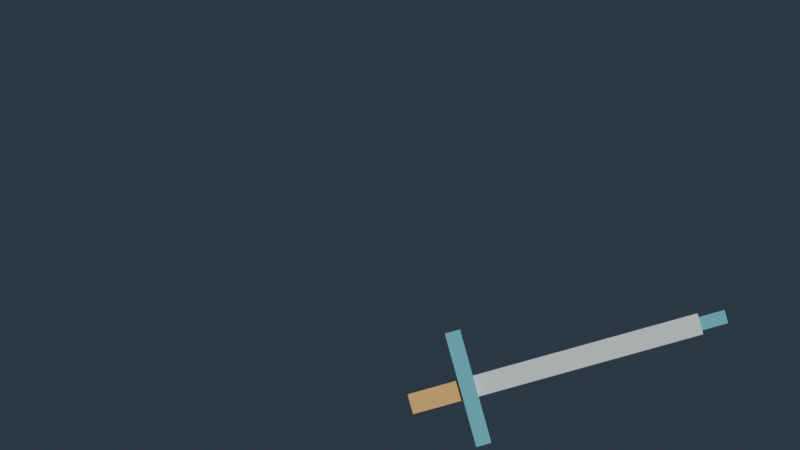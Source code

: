 # Source: NW_Hybrid_Strike.blend  (saved by Blender 4.5.91; exported with 4.5.12 LTS)
import bpy
from mathutils import Matrix  # noqa: F401  (used for matrix-valued properties, if any)

bpy.ops.wm.read_factory_settings(use_empty=True)
scene = bpy.context.scene
scene.name = 'Scene'

# ---- collections
col_collection = bpy.data.collections.new('Collection'); scene.collection.children.link(col_collection)

# ---- materials (node trees are filled in below, after node groups)
mat_nw_stroke_teal = bpy.data.materials.new('NW_Stroke_Teal')
mat_nw_stroke_gold = bpy.data.materials.new('NW_Stroke_Gold')
mat_nw_blade_ivory = bpy.data.materials.new('NW_Blade_Ivory')
mat_nw_blade_ivory.diffuse_color = (0.82, 0.89, 0.88, 1.0)
mat_nw_hilt_gold = bpy.data.materials.new('NW_Hilt_Gold')
mat_nw_hilt_gold.diffuse_color = (0.95, 0.55, 0.19, 1.0)
mat_nw_blade_edge = bpy.data.materials.new('NW_Blade_Edge')
mat_nw_blade_edge.diffuse_color = (0.15, 0.59, 0.72, 1.0)
mat_nw_stage_backdrop = bpy.data.materials.new('NW_Stage_Backdrop')
mat_nw_stage_backdrop.diffuse_color = (0.035, 0.055, 0.09, 1.0)

# ---- material node trees
mat_nw_blade_ivory.use_nodes = True; mat_nw_blade_ivory.node_tree.nodes.clear()
_N = mat_nw_blade_ivory.node_tree.nodes; _L = mat_nw_blade_ivory.node_tree.links
n0 = _N.new('ShaderNodeBsdfPrincipled'); n0.name = 'Principled BSDF'; n0.location = (-200, 100)
n0.inputs[0].default_value = (0.82, 0.89, 0.88, 1.0)
n1 = _N.new('ShaderNodeOutputMaterial'); n1.name = 'Material Output'; n1.location = (200, 100)
_L.new(n0.outputs[0], n1.inputs[0])
n1.is_active_output = True
mat_nw_hilt_gold.use_nodes = True; mat_nw_hilt_gold.node_tree.nodes.clear()
_N = mat_nw_hilt_gold.node_tree.nodes; _L = mat_nw_hilt_gold.node_tree.links
n0 = _N.new('ShaderNodeBsdfPrincipled'); n0.name = 'Principled BSDF'; n0.location = (-200, 100)
n0.inputs[0].default_value = (0.95, 0.55, 0.19, 1.0)
n1 = _N.new('ShaderNodeOutputMaterial'); n1.name = 'Material Output'; n1.location = (200, 100)
_L.new(n0.outputs[0], n1.inputs[0])
n1.is_active_output = True
mat_nw_blade_edge.use_nodes = True; mat_nw_blade_edge.node_tree.nodes.clear()
_N = mat_nw_blade_edge.node_tree.nodes; _L = mat_nw_blade_edge.node_tree.links
n0 = _N.new('ShaderNodeBsdfPrincipled'); n0.name = 'Principled BSDF'; n0.location = (-200, 100)
n0.inputs[0].default_value = (0.15, 0.59, 0.72, 1.0)
n1 = _N.new('ShaderNodeOutputMaterial'); n1.name = 'Material Output'; n1.location = (200, 100)
_L.new(n0.outputs[0], n1.inputs[0])
n1.is_active_output = True
mat_nw_stage_backdrop.use_nodes = True; mat_nw_stage_backdrop.node_tree.nodes.clear()
_N = mat_nw_stage_backdrop.node_tree.nodes; _L = mat_nw_stage_backdrop.node_tree.links
n0 = _N.new('ShaderNodeBsdfPrincipled'); n0.name = 'Principled BSDF'; n0.location = (-200, 100)
n0.inputs[0].default_value = (0.035, 0.055, 0.09, 1.0)
n1 = _N.new('ShaderNodeOutputMaterial'); n1.name = 'Material Output'; n1.location = (200, 100)
_L.new(n0.outputs[0], n1.inputs[0])
n1.is_active_output = True

# ---- world
world_world = bpy.data.worlds.new('World'); scene.world = world_world
world_world.use_nodes = True; world_world.node_tree.nodes.clear()
_N = world_world.node_tree.nodes; _L = world_world.node_tree.links
n0 = _N.new('ShaderNodeOutputWorld'); n0.name = 'World Output'; n0.location = (200, 100)
n1 = _N.new('ShaderNodeBackground'); n1.name = 'Background'; n1.location = (-200, 100)
n1.inputs[0].default_value = (0.05088, 0.05088, 0.05088, 1.0)
_L.new(n1.outputs[0], n0.inputs[0])
n0.is_active_output = True
world_world.color = (0.05088, 0.05088, 0.05088)
world_world.sun_shadow_jitter_overblur = 0.0

# ---- cameras
cam_nw_2d_view = bpy.data.cameras.new('NW_2D_View')
cam_nw_2d_view.type = 'ORTHO'
cam_nw_2d_view.ortho_scale = 8.8

# ---- meshes
me_cube_001 = bpy.data.meshes.new('Cube.001')
me_cube_001.from_pydata([(-0.11, -0.095, -1.275), (-0.11, -0.095, 1.275), (-0.11, 0.095, -1.275), (-0.11, 0.095, 1.275), (0.11, -0.095, -1.275), (0.11, -0.095, 1.275), (0.11, 0.095, -1.275), (0.11, 0.095, 1.275)], [], [(0, 1, 3, 2), (2, 3, 7, 6), (6, 7, 5, 4), (4, 5, 1, 0), (2, 6, 4, 0), (7, 3, 1, 5)])
_uv = me_cube_001.uv_layers.new(name='UVMap')
_uv.uv.foreach_set('vector', [0.375, 0.0, 0.625, 0.0, 0.625, 0.25, 0.375, 0.25, 0.375, 0.25, 0.625, 0.25, 0.625, 0.5, 0.375, 0.5, 0.375, 0.5, 0.625, 0.5, 0.625, 0.75, 0.375, 0.75, 0.375, 0.75, 0.625, 0.75, 0.625, 1.0, 0.375, 1.0, 0.125, 0.5, 0.375, 0.5, 0.375, 0.75, 0.125, 0.75, 0.625, 0.5, 0.875, 0.5, 0.875, 0.75, 0.625, 0.75])
me_cube_001.materials.append(mat_nw_blade_ivory)
me_cube_001.update()
me_cube_002 = bpy.data.meshes.new('Cube.002')
me_cube_002.from_pydata([(-0.105, -0.13, -0.29), (-0.105, -0.13, 0.29), (-0.105, 0.13, -0.29), (-0.105, 0.13, 0.29), (0.105, -0.13, -0.29), (0.105, -0.13, 0.29), (0.105, 0.13, -0.29), (0.105, 0.13, 0.29)], [], [(0, 1, 3, 2), (2, 3, 7, 6), (6, 7, 5, 4), (4, 5, 1, 0), (2, 6, 4, 0), (7, 3, 1, 5)])
_uv = me_cube_002.uv_layers.new(name='UVMap')
_uv.uv.foreach_set('vector', [0.375, 0.0, 0.625, 0.0, 0.625, 0.25, 0.375, 0.25, 0.375, 0.25, 0.625, 0.25, 0.625, 0.5, 0.375, 0.5, 0.375, 0.5, 0.625, 0.5, 0.625, 0.75, 0.375, 0.75, 0.375, 0.75, 0.625, 0.75, 0.625, 1.0, 0.375, 1.0, 0.125, 0.5, 0.375, 0.5, 0.375, 0.75, 0.125, 0.75, 0.625, 0.5, 0.875, 0.5, 0.875, 0.75, 0.625, 0.75])
me_cube_002.materials.append(mat_nw_hilt_gold)
me_cube_002.update()
me_cube_003 = bpy.data.meshes.new('Cube.003')
me_cube_003.from_pydata([(-0.6, -0.13, -0.08), (-0.6, -0.13, 0.08), (-0.6, 0.13, -0.08), (-0.6, 0.13, 0.08), (0.6, -0.13, -0.08), (0.6, -0.13, 0.08), (0.6, 0.13, -0.08), (0.6, 0.13, 0.08)], [], [(0, 1, 3, 2), (2, 3, 7, 6), (6, 7, 5, 4), (4, 5, 1, 0), (2, 6, 4, 0), (7, 3, 1, 5)])
_uv = me_cube_003.uv_layers.new(name='UVMap')
_uv.uv.foreach_set('vector', [0.375, 0.0, 0.625, 0.0, 0.625, 0.25, 0.375, 0.25, 0.375, 0.25, 0.625, 0.25, 0.625, 0.5, 0.375, 0.5, 0.375, 0.5, 0.625, 0.5, 0.625, 0.75, 0.375, 0.75, 0.375, 0.75, 0.625, 0.75, 0.625, 1.0, 0.375, 1.0, 0.125, 0.5, 0.375, 0.5, 0.375, 0.75, 0.125, 0.75, 0.625, 0.5, 0.875, 0.5, 0.875, 0.75, 0.625, 0.75])
me_cube_003.materials.append(mat_nw_blade_edge)
me_cube_003.update()
me_cube_004 = bpy.data.meshes.new('Cube.004')
me_cube_004.from_pydata([(-0.07, -0.07, -0.2), (-0.07, -0.07, 0.2), (-0.07, 0.07, -0.2), (-0.07, 0.07, 0.2), (0.07, -0.07, -0.2), (0.07, -0.07, 0.2), (0.07, 0.07, -0.2), (0.07, 0.07, 0.2)], [], [(0, 1, 3, 2), (2, 3, 7, 6), (6, 7, 5, 4), (4, 5, 1, 0), (2, 6, 4, 0), (7, 3, 1, 5)])
_uv = me_cube_004.uv_layers.new(name='UVMap')
_uv.uv.foreach_set('vector', [0.375, 0.0, 0.625, 0.0, 0.625, 0.25, 0.375, 0.25, 0.375, 0.25, 0.625, 0.25, 0.625, 0.5, 0.375, 0.5, 0.375, 0.5, 0.625, 0.5, 0.625, 0.75, 0.375, 0.75, 0.375, 0.75, 0.625, 0.75, 0.625, 1.0, 0.375, 1.0, 0.125, 0.5, 0.375, 0.5, 0.375, 0.75, 0.125, 0.75, 0.625, 0.5, 0.875, 0.5, 0.875, 0.75, 0.625, 0.75])
me_cube_004.materials.append(mat_nw_blade_edge)
me_cube_004.update()
me_cube_005 = bpy.data.meshes.new('Cube.005')
me_cube_005.from_pydata([(-7.0, -0.06, -4.2), (-7.0, -0.06, 4.2), (-7.0, 0.06, -4.2), (-7.0, 0.06, 4.2), (7.0, -0.06, -4.2), (7.0, -0.06, 4.2), (7.0, 0.06, -4.2), (7.0, 0.06, 4.2)], [], [(0, 1, 3, 2), (2, 3, 7, 6), (6, 7, 5, 4), (4, 5, 1, 0), (2, 6, 4, 0), (7, 3, 1, 5)])
_uv = me_cube_005.uv_layers.new(name='UVMap')
_uv.uv.foreach_set('vector', [0.375, 0.0, 0.625, 0.0, 0.625, 0.25, 0.375, 0.25, 0.375, 0.25, 0.625, 0.25, 0.625, 0.5, 0.375, 0.5, 0.375, 0.5, 0.625, 0.5, 0.625, 0.75, 0.375, 0.75, 0.375, 0.75, 0.625, 0.75, 0.625, 1.0, 0.375, 1.0, 0.125, 0.5, 0.375, 0.5, 0.375, 0.75, 0.125, 0.75, 0.625, 0.5, 0.875, 0.5, 0.875, 0.75, 0.625, 0.75])
me_cube_005.materials.append(mat_nw_stage_backdrop)
me_cube_005.update()

# ---- objects
ob_nw_swordrig_pivot = bpy.data.objects.new('NW_SwordRig_Pivot', None)
ob_nw_gp_slashtrail = bpy.data.objects.new('NW_GP_SlashTrail', None)
ob_nw_gp_impactstreaks = bpy.data.objects.new('NW_GP_ImpactStreaks', None)
ob_nw_2d_view = bpy.data.objects.new('NW_2D_View', cam_nw_2d_view)
ob_nw_swordblade = bpy.data.objects.new('NW_SwordBlade', me_cube_001)
ob_nw_grip = bpy.data.objects.new('NW_Grip', me_cube_002)
ob_nw_guard = bpy.data.objects.new('NW_Guard', me_cube_003)
ob_nw_bladepoint = bpy.data.objects.new('NW_BladePoint', me_cube_004)
ob_nw_cinematicplane = bpy.data.objects.new('NW_CinematicPlane', me_cube_005)

# ---- transforms, parenting, visibility, modifiers, constraints
ob_nw_swordrig_pivot.location = (0.0, 0.0, 0.0)
ob_nw_swordrig_pivot.rotation_euler = (0.0, 1.3, 0.0)
ob_nw_swordrig_pivot.scale = (1.08, 1.08, 1.08)
ob_nw_gp_slashtrail.location = (0.0, 0.0, 0.0)
ob_nw_gp_slashtrail.empty_image_offset = (0.0, 0.0)
ob_nw_gp_slashtrail.use_grease_pencil_lights = True
ob_nw_gp_impactstreaks.location = (0.0, 0.0, 0.0)
ob_nw_gp_impactstreaks.empty_image_offset = (0.0, 0.0)
ob_nw_gp_impactstreaks.use_grease_pencil_lights = True
ob_nw_2d_view.location = (0.0, -18.0, 2.0)
ob_nw_2d_view.rotation_euler = (1.571, -0.0, 0.0)
ob_nw_swordblade.parent = ob_nw_swordrig_pivot
ob_nw_swordblade.location = (0.0, -0.1, 1.9)
ob_nw_grip.parent = ob_nw_swordrig_pivot
ob_nw_grip.location = (0.0, -0.1, 0.4)
ob_nw_guard.parent = ob_nw_swordrig_pivot
ob_nw_guard.location = (0.0, -0.12, 0.72)
ob_nw_bladepoint.parent = ob_nw_swordrig_pivot
ob_nw_bladepoint.location = (0.0, -0.12, 3.25)
ob_nw_cinematicplane.location = (0.0, 2.15, 1.7)

# ---- collection membership
scene.collection.objects.link(ob_nw_swordrig_pivot)
scene.collection.objects.link(ob_nw_gp_slashtrail)
scene.collection.objects.link(ob_nw_gp_impactstreaks)
scene.collection.objects.link(ob_nw_2d_view)
col_collection.objects.link(ob_nw_swordblade)
col_collection.objects.link(ob_nw_grip)
col_collection.objects.link(ob_nw_guard)
col_collection.objects.link(ob_nw_bladepoint)
col_collection.objects.link(ob_nw_cinematicplane)

# ---- scene / render settings (as saved in the file)
scene.camera = ob_nw_2d_view
scene.frame_start = 1; scene.frame_end = 48; scene.frame_set(24)
scene.render.engine = 'BLENDER_WORKBENCH'
scene.render.resolution_x = 640
scene.render.resolution_y = 360
bpy.context.view_layer.update()

# ---- added for rendering (the .blend has no usable light): sun
light_auto_sun = bpy.data.lights.new('AutoSun', 'SUN')
light_auto_sun.energy = 3.0
light_auto_sun.angle = 0.0523599
ob_auto_sun = bpy.data.objects.new('AutoSun', light_auto_sun)
scene.collection.objects.link(ob_auto_sun)
ob_auto_sun.rotation_euler = (0.872665, 0.174533, 0.523599)
bpy.context.view_layer.update()
